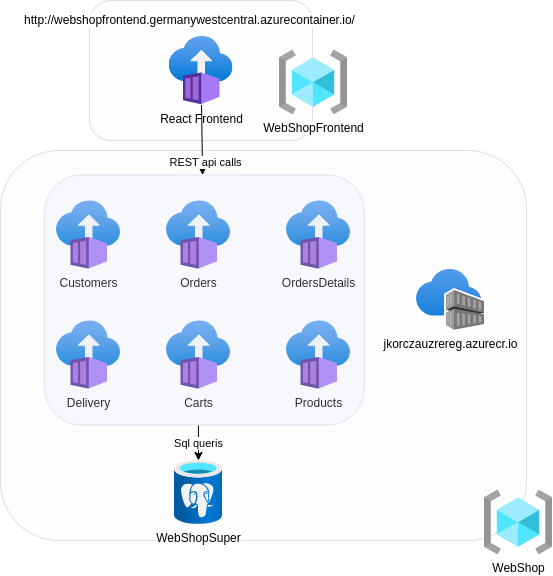

The diagram above was exported from draw.io. Its source (the exported page's mxGraphModel, read from the mxfile embedded in the PNG):
<mxGraphModel dx="1422" dy="1941" grid="1" gridSize="10" guides="1" tooltips="1" connect="1" arrows="1" fold="1" page="1" pageScale="1" pageWidth="827" pageHeight="1169" math="0" shadow="0">
  <root>
    <mxCell id="0" />
    <mxCell id="1" parent="0" />
    <mxCell id="nkC64Akoc93CzBxpKsGb-14" value="" style="rounded=1;whiteSpace=wrap;html=1;fillColor=#f5f5f5;opacity=20;fontColor=#333333;strokeColor=#666666;" vertex="1" parent="1">
      <mxGeometry x="273" y="-30" width="223" height="140" as="geometry" />
    </mxCell>
    <mxCell id="nkC64Akoc93CzBxpKsGb-13" value="" style="rounded=1;whiteSpace=wrap;html=1;fillColor=#f5f5f5;opacity=20;fontColor=#333333;strokeColor=#666666;" vertex="1" parent="1">
      <mxGeometry x="184" y="120" width="526" height="390" as="geometry" />
    </mxCell>
    <mxCell id="nkC64Akoc93CzBxpKsGb-1" value="jkorczauzrereg.azurecr.io" style="aspect=fixed;html=1;points=[];align=center;image;fontSize=12;image=img/lib/azure2/containers/Container_Registries.svg;" vertex="1" parent="1">
      <mxGeometry x="600" y="239" width="68" height="61" as="geometry" />
    </mxCell>
    <mxCell id="nkC64Akoc93CzBxpKsGb-2" value="Customers" style="aspect=fixed;html=1;points=[];align=center;image;fontSize=12;image=img/lib/azure2/containers/Container_Instances.svg;" vertex="1" parent="1">
      <mxGeometry x="240" y="170" width="64" height="69" as="geometry" />
    </mxCell>
    <mxCell id="nkC64Akoc93CzBxpKsGb-3" value="Orders" style="aspect=fixed;html=1;points=[];align=center;image;fontSize=12;image=img/lib/azure2/containers/Container_Instances.svg;" vertex="1" parent="1">
      <mxGeometry x="350" y="170" width="64" height="69" as="geometry" />
    </mxCell>
    <mxCell id="nkC64Akoc93CzBxpKsGb-4" value="OrdersDetails" style="aspect=fixed;html=1;points=[];align=center;image;fontSize=12;image=img/lib/azure2/containers/Container_Instances.svg;" vertex="1" parent="1">
      <mxGeometry x="470" y="170" width="64" height="69" as="geometry" />
    </mxCell>
    <mxCell id="nkC64Akoc93CzBxpKsGb-5" value="Delivery" style="aspect=fixed;html=1;points=[];align=center;image;fontSize=12;image=img/lib/azure2/containers/Container_Instances.svg;" vertex="1" parent="1">
      <mxGeometry x="240" y="290" width="64" height="69" as="geometry" />
    </mxCell>
    <mxCell id="nkC64Akoc93CzBxpKsGb-6" value="Carts" style="aspect=fixed;html=1;points=[];align=center;image;fontSize=12;image=img/lib/azure2/containers/Container_Instances.svg;" vertex="1" parent="1">
      <mxGeometry x="350" y="290" width="64" height="69" as="geometry" />
    </mxCell>
    <mxCell id="nkC64Akoc93CzBxpKsGb-7" value="Products" style="aspect=fixed;html=1;points=[];align=center;image;fontSize=12;image=img/lib/azure2/containers/Container_Instances.svg;" vertex="1" parent="1">
      <mxGeometry x="470" y="290" width="64" height="69" as="geometry" />
    </mxCell>
    <mxCell id="nkC64Akoc93CzBxpKsGb-8" value="React Frontend" style="aspect=fixed;html=1;points=[];align=center;image;fontSize=12;image=img/lib/azure2/containers/Container_Instances.svg;" vertex="1" parent="1">
      <mxGeometry x="352.5" y="5.5" width="64" height="69" as="geometry" />
    </mxCell>
    <mxCell id="nkC64Akoc93CzBxpKsGb-9" value="WebShopSuper" style="aspect=fixed;html=1;points=[];align=center;image;fontSize=12;image=img/lib/azure2/databases/Azure_Database_PostgreSQL_Server.svg;" vertex="1" parent="1">
      <mxGeometry x="358" y="430" width="48" height="64" as="geometry" />
    </mxCell>
    <mxCell id="nkC64Akoc93CzBxpKsGb-10" value="WebShopFrontend" style="aspect=fixed;html=1;points=[];align=center;image;fontSize=12;image=img/lib/azure2/general/Resource_Groups.svg;" vertex="1" parent="1">
      <mxGeometry x="463" y="20" width="68" height="64" as="geometry" />
    </mxCell>
    <mxCell id="nkC64Akoc93CzBxpKsGb-11" value="WebShop&lt;br&gt;" style="aspect=fixed;html=1;points=[];align=center;image;fontSize=12;image=img/lib/azure2/general/Resource_Groups.svg;" vertex="1" parent="1">
      <mxGeometry x="668" y="460" width="68" height="64" as="geometry" />
    </mxCell>
    <mxCell id="nkC64Akoc93CzBxpKsGb-16" value="" style="rounded=1;whiteSpace=wrap;html=1;fillColor=#dae8fc;opacity=20;strokeColor=#6c8ebf;" vertex="1" parent="1">
      <mxGeometry x="228" y="144.5" width="320" height="250" as="geometry" />
    </mxCell>
    <mxCell id="nkC64Akoc93CzBxpKsGb-15" value="&lt;span style=&quot;background-color: rgb(255 , 255 , 255)&quot;&gt;http://webshopfrontend.germanywestcentral.azurecontainer.io/&lt;/span&gt;" style="text;html=1;align=center;verticalAlign=middle;resizable=0;points=[];autosize=1;strokeColor=none;fillColor=none;" vertex="1" parent="1">
      <mxGeometry x="198" y="-20" width="350" height="20" as="geometry" />
    </mxCell>
    <mxCell id="nkC64Akoc93CzBxpKsGb-17" value="Sql queris" style="endArrow=classic;html=1;rounded=0;exitX=0.481;exitY=1.002;exitDx=0;exitDy=0;exitPerimeter=0;" edge="1" parent="1" source="nkC64Akoc93CzBxpKsGb-16" target="nkC64Akoc93CzBxpKsGb-9">
      <mxGeometry width="50" height="50" relative="1" as="geometry">
        <mxPoint x="376.5" y="400" as="sourcePoint" />
        <mxPoint x="382" y="450" as="targetPoint" />
      </mxGeometry>
    </mxCell>
    <mxCell id="nkC64Akoc93CzBxpKsGb-19" value="" style="endArrow=classic;html=1;rounded=0;" edge="1" parent="1" source="nkC64Akoc93CzBxpKsGb-8" target="nkC64Akoc93CzBxpKsGb-16">
      <mxGeometry width="50" height="50" relative="1" as="geometry">
        <mxPoint x="370" y="150" as="sourcePoint" />
        <mxPoint x="388" y="150" as="targetPoint" />
      </mxGeometry>
    </mxCell>
    <mxCell id="nkC64Akoc93CzBxpKsGb-20" value="REST api calls" style="edgeLabel;html=1;align=center;verticalAlign=middle;resizable=0;points=[];" vertex="1" connectable="0" parent="nkC64Akoc93CzBxpKsGb-19">
      <mxGeometry x="0.6156" y="3" relative="1" as="geometry">
        <mxPoint as="offset" />
      </mxGeometry>
    </mxCell>
  </root>
</mxGraphModel>